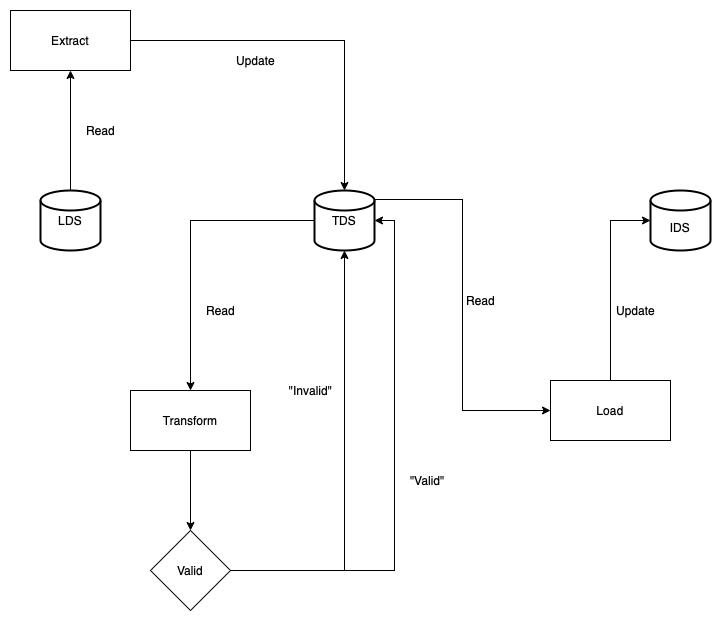

The diagram above was exported from draw.io. Its source (the exported page's mxGraphModel, read from the mxfile embedded in the PNG):
<mxGraphModel dx="1282" dy="814" grid="1" gridSize="10" guides="1" tooltips="1" connect="1" arrows="1" fold="1" page="1" pageScale="1" pageWidth="827" pageHeight="1169" math="0" shadow="0">
  <root>
    <mxCell id="0" />
    <mxCell id="1" parent="0" />
    <mxCell id="12" value="" style="edgeStyle=orthogonalEdgeStyle;rounded=0;orthogonalLoop=1;jettySize=auto;html=1;" parent="1" source="2" target="10" edge="1">
      <mxGeometry relative="1" as="geometry" />
    </mxCell>
    <mxCell id="2" value="LDS" style="strokeWidth=2;html=1;shape=mxgraph.flowchart.database;whiteSpace=wrap;" parent="1" vertex="1">
      <mxGeometry x="110" y="242" width="60" height="60" as="geometry" />
    </mxCell>
    <mxCell id="18" style="edgeStyle=orthogonalEdgeStyle;rounded=0;orthogonalLoop=1;jettySize=auto;html=1;entryX=0.5;entryY=0;entryDx=0;entryDy=0;" parent="1" source="3" target="16" edge="1">
      <mxGeometry relative="1" as="geometry" />
    </mxCell>
    <mxCell id="33" style="edgeStyle=orthogonalEdgeStyle;rounded=0;orthogonalLoop=1;jettySize=auto;html=1;exitX=1;exitY=0.15;exitDx=0;exitDy=0;exitPerimeter=0;entryX=0;entryY=0.5;entryDx=0;entryDy=0;" parent="1" source="3" target="32" edge="1">
      <mxGeometry relative="1" as="geometry" />
    </mxCell>
    <mxCell id="3" value="TDS" style="strokeWidth=2;html=1;shape=mxgraph.flowchart.database;whiteSpace=wrap;" parent="1" vertex="1">
      <mxGeometry x="384" y="242" width="60" height="60" as="geometry" />
    </mxCell>
    <mxCell id="5" value="&lt;br&gt;IDS" style="strokeWidth=2;html=1;shape=mxgraph.flowchart.database;whiteSpace=wrap;" parent="1" vertex="1">
      <mxGeometry x="720" y="242" width="60" height="60" as="geometry" />
    </mxCell>
    <mxCell id="14" style="edgeStyle=orthogonalEdgeStyle;rounded=0;orthogonalLoop=1;jettySize=auto;html=1;entryX=0.5;entryY=0;entryDx=0;entryDy=0;entryPerimeter=0;" parent="1" source="10" target="3" edge="1">
      <mxGeometry relative="1" as="geometry">
        <mxPoint x="410" y="232" as="targetPoint" />
      </mxGeometry>
    </mxCell>
    <mxCell id="10" value="Extract" style="rounded=0;whiteSpace=wrap;html=1;" parent="1" vertex="1">
      <mxGeometry x="80" y="62" width="120" height="60" as="geometry" />
    </mxCell>
    <mxCell id="13" value="Read" style="text;html=1;align=center;verticalAlign=middle;resizable=0;points=[];autosize=1;" parent="1" vertex="1">
      <mxGeometry x="150" y="172" width="40" height="20" as="geometry" />
    </mxCell>
    <mxCell id="15" value="Update" style="text;html=1;align=center;verticalAlign=middle;resizable=0;points=[];autosize=1;" parent="1" vertex="1">
      <mxGeometry x="300" y="102" width="50" height="20" as="geometry" />
    </mxCell>
    <mxCell id="23" style="edgeStyle=orthogonalEdgeStyle;rounded=0;orthogonalLoop=1;jettySize=auto;html=1;" parent="1" source="16" target="22" edge="1">
      <mxGeometry relative="1" as="geometry">
        <mxPoint x="414" y="582" as="targetPoint" />
      </mxGeometry>
    </mxCell>
    <mxCell id="16" value="Transform" style="rounded=0;whiteSpace=wrap;html=1;" parent="1" vertex="1">
      <mxGeometry x="200" y="442" width="120" height="60" as="geometry" />
    </mxCell>
    <mxCell id="19" value="Read" style="text;html=1;align=center;verticalAlign=middle;resizable=0;points=[];autosize=1;" parent="1" vertex="1">
      <mxGeometry x="270" y="352" width="40" height="20" as="geometry" />
    </mxCell>
    <mxCell id="25" style="edgeStyle=orthogonalEdgeStyle;rounded=0;orthogonalLoop=1;jettySize=auto;html=1;entryX=1;entryY=0.5;entryDx=0;entryDy=0;entryPerimeter=0;" parent="1" source="22" target="3" edge="1">
      <mxGeometry relative="1" as="geometry" />
    </mxCell>
    <mxCell id="28" style="edgeStyle=orthogonalEdgeStyle;rounded=0;orthogonalLoop=1;jettySize=auto;html=1;entryX=0.5;entryY=1;entryDx=0;entryDy=0;entryPerimeter=0;" parent="1" source="22" target="3" edge="1">
      <mxGeometry relative="1" as="geometry">
        <mxPoint x="410" y="312" as="targetPoint" />
      </mxGeometry>
    </mxCell>
    <mxCell id="22" value="Valid" style="rhombus;whiteSpace=wrap;html=1;" parent="1" vertex="1">
      <mxGeometry x="220" y="582" width="80" height="80" as="geometry" />
    </mxCell>
    <mxCell id="27" value="&amp;nbsp;&quot;Valid&quot;" style="text;html=1;align=center;verticalAlign=middle;resizable=0;points=[];autosize=1;" parent="1" vertex="1">
      <mxGeometry x="470" y="522" width="50" height="20" as="geometry" />
    </mxCell>
    <mxCell id="31" value="&quot;Invalid&quot;" style="text;html=1;align=center;verticalAlign=middle;resizable=0;points=[];autosize=1;" parent="1" vertex="1">
      <mxGeometry x="350" y="432" width="60" height="20" as="geometry" />
    </mxCell>
    <mxCell id="35" style="edgeStyle=orthogonalEdgeStyle;rounded=0;orthogonalLoop=1;jettySize=auto;html=1;entryX=0;entryY=0.5;entryDx=0;entryDy=0;entryPerimeter=0;" parent="1" source="32" target="5" edge="1">
      <mxGeometry relative="1" as="geometry" />
    </mxCell>
    <mxCell id="32" value="Load" style="rounded=0;whiteSpace=wrap;html=1;" parent="1" vertex="1">
      <mxGeometry x="620" y="432" width="120" height="60" as="geometry" />
    </mxCell>
    <mxCell id="34" value="Read" style="text;html=1;align=center;verticalAlign=middle;resizable=0;points=[];autosize=1;" parent="1" vertex="1">
      <mxGeometry x="530" y="342" width="40" height="20" as="geometry" />
    </mxCell>
    <mxCell id="36" value="Update" style="text;html=1;align=center;verticalAlign=middle;resizable=0;points=[];autosize=1;" parent="1" vertex="1">
      <mxGeometry x="680" y="352" width="50" height="20" as="geometry" />
    </mxCell>
  </root>
</mxGraphModel>